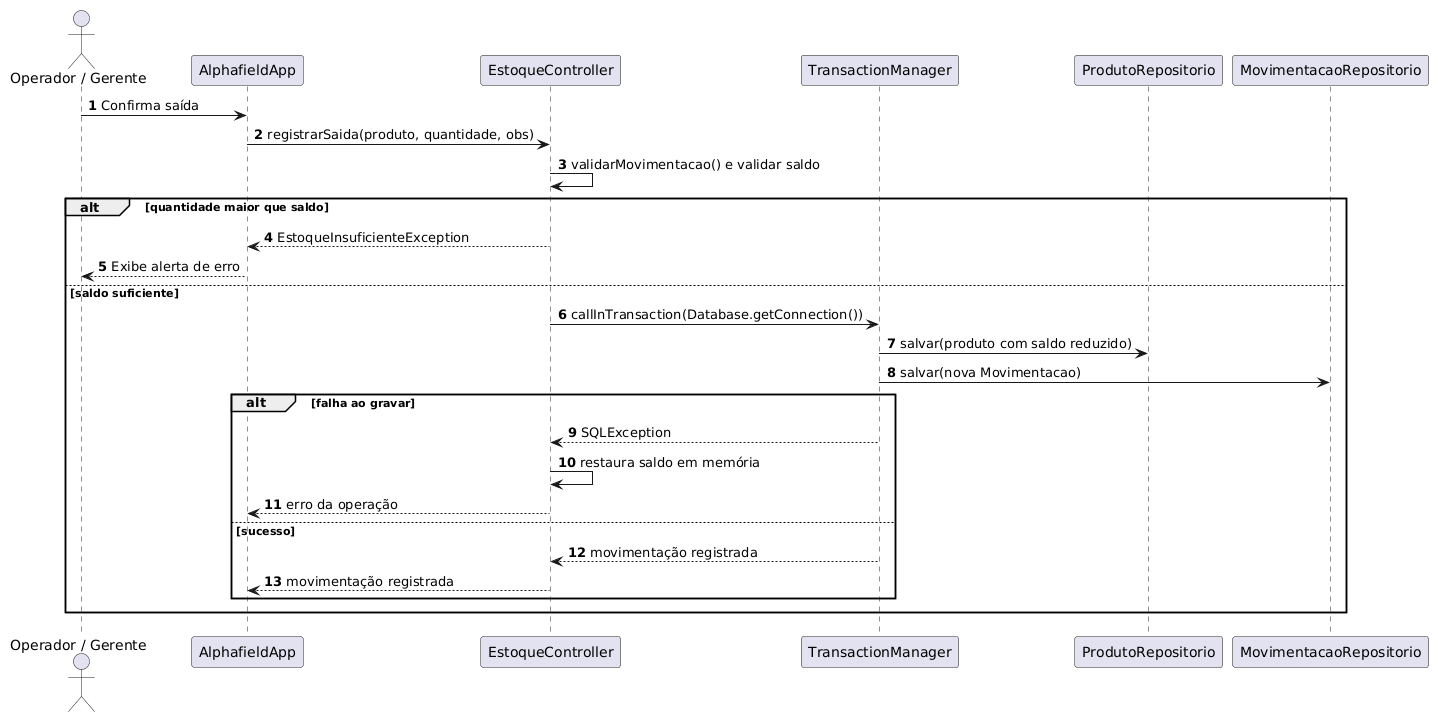

The diagram above was rendered by PlantUML. Its source (embedded in the PNG):
@startuml
autonumber
actor "Operador / Gerente" as U
participant "AlphafieldApp" as V
participant "EstoqueController" as C
participant "TransactionManager" as TM
participant "ProdutoRepositorio" as PR
participant "MovimentacaoRepositorio" as MR

U -> V : Confirma saída
V -> C : registrarSaida(produto, quantidade, obs)
C -> C : validarMovimentacao() e validar saldo
alt quantidade maior que saldo
  C --> V : EstoqueInsuficienteException
  V --> U : Exibe alerta de erro
else saldo suficiente
  C -> TM : callInTransaction(Database.getConnection())
  TM -> PR : salvar(produto com saldo reduzido)
  TM -> MR : salvar(nova Movimentacao)
  alt falha ao gravar
    TM --> C : SQLException
    C -> C : restaura saldo em memória
    C --> V : erro da operação
  else sucesso
    TM --> C : movimentação registrada
    C --> V : movimentação registrada
  end
end
@enduml